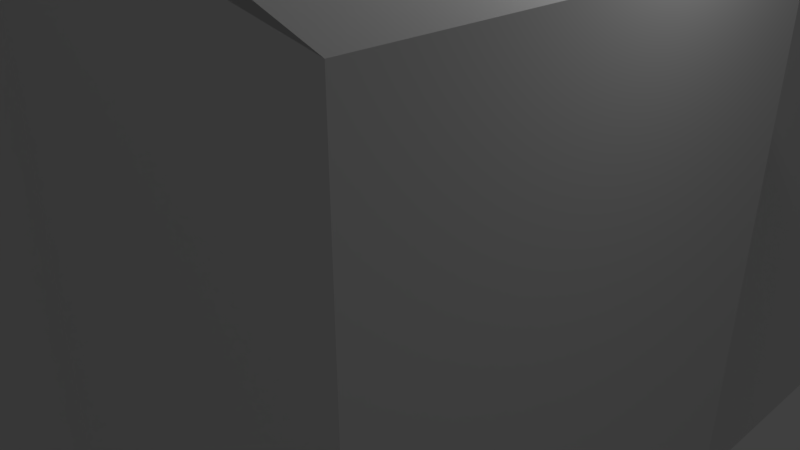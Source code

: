 # Source: lcd_monitor_1_3_alt1_6.blend  (saved by Blender 2.79.0; exported with 4.5.12 LTS)
import bpy
from mathutils import Matrix  # noqa: F401  (used for matrix-valued properties, if any)

bpy.ops.wm.read_factory_settings(use_empty=True)
scene = bpy.context.scene
scene.name = 'Scene'

# ---- collections
col_collection_1 = bpy.data.collections.new('Collection 1'); scene.collection.children.link(col_collection_1)

# ---- materials (node trees are filled in below, after node groups)
mat_lcd_greenscreen1 = bpy.data.materials.new('lcd_greenscreen1')
mat_lcd_greenscreen1.alpha_threshold = 0.0
mat_lcd_greenscreen1.use_transparent_shadow = False
mat_lcd_greenscreen1.roughness = 0.5
mat_lcd_plastic3 = bpy.data.materials.new('lcd_plastic3')
mat_lcd_plastic3.alpha_threshold = 0.0
mat_lcd_plastic3.use_transparent_shadow = False
mat_lcd_plastic3.preview_render_type = 'FLAT'
mat_lcd_plastic3.roughness = 0.5
mat_lcd_plastic4 = bpy.data.materials.new('lcd_plastic4')
mat_lcd_plastic4.alpha_threshold = 0.0
mat_lcd_plastic4.use_transparent_shadow = False
mat_lcd_plastic4.preview_render_type = 'FLAT'
mat_lcd_plastic4.roughness = 0.5
mat_lcd_neon1 = bpy.data.materials.new('lcd_neon1')
mat_lcd_neon1.alpha_threshold = 0.0
mat_lcd_neon1.use_transparent_shadow = False
mat_lcd_neon1.roughness = 0.5
mat_lcd_plastic2 = bpy.data.materials.new('lcd_plastic2')
mat_lcd_plastic2.alpha_threshold = 0.0
mat_lcd_plastic2.use_transparent_shadow = False
mat_lcd_plastic2.preview_render_type = 'FLAT'
mat_lcd_plastic2.roughness = 0.5
mat_lcd_screen_border1 = bpy.data.materials.new('lcd_screen_border1')
mat_lcd_screen_border1.alpha_threshold = 0.0
mat_lcd_screen_border1.use_transparent_shadow = False
mat_lcd_screen_border1.roughness = 0.5
mat_lcd_screen_border1.line_color = (0.0, 0.0, 0.0, 1.0)
mat_lcd_plastic6 = bpy.data.materials.new('lcd_plastic6')
mat_lcd_plastic6.alpha_threshold = 0.0
mat_lcd_plastic6.use_transparent_shadow = False
mat_lcd_plastic6.roughness = 0.5
mat_lcd_screen1 = bpy.data.materials.new('lcd_screen1')
mat_lcd_screen1.alpha_threshold = 0.0
mat_lcd_screen1.use_transparent_shadow = False
mat_lcd_screen1.roughness = 0.5
mat_lcd_screen2 = bpy.data.materials.new('lcd_screen2')
mat_lcd_screen2.alpha_threshold = 0.0
mat_lcd_screen2.use_transparent_shadow = False
mat_lcd_screen2.roughness = 0.5
mat_lcd_screen3 = bpy.data.materials.new('lcd_screen3')
mat_lcd_screen3.alpha_threshold = 0.0
mat_lcd_screen3.use_transparent_shadow = False
mat_lcd_screen3.roughness = 0.5
mat_lcd_screen4 = bpy.data.materials.new('lcd_screen4')
mat_lcd_screen4.alpha_threshold = 0.0
mat_lcd_screen4.use_transparent_shadow = False
mat_lcd_screen4.roughness = 0.5
mat_lcd_screen5 = bpy.data.materials.new('lcd_screen5')
mat_lcd_screen5.alpha_threshold = 0.0
mat_lcd_screen5.use_transparent_shadow = False
mat_lcd_screen5.roughness = 0.5
mat_lcd_neon_overlay = bpy.data.materials.new('lcd_neon_overlay')
mat_lcd_neon_overlay.alpha_threshold = 0.0
mat_lcd_neon_overlay.use_transparent_shadow = False
mat_lcd_neon_overlay.roughness = 0.5

# ---- material node trees

# ---- world
world_world = bpy.data.worlds.new('World'); scene.world = world_world
world_world.color = (0.05088, 0.05088, 0.05088)
world_world.use_sun_shadow = False
world_world.sun_shadow_jitter_overblur = 0.0
world_world.cycles.sampling_method = 'MANUAL'

# ---- cameras
cam_camera = bpy.data.cameras.new('Camera')
cam_camera.clip_end = 100.0
cam_camera.lens = 35.0
cam_camera.sensor_width = 32.0
cam_camera.sensor_height = 18.0
cam_camera.ortho_scale = 7.314
cam_camera.dof.focus_distance = 0.0
cam_camera.dof.aperture_fstop = 128.0

# ---- lights
light_lamp = bpy.data.lights.new('Lamp', 'POINT')
light_lamp.transmission_factor = 0.0
light_lamp.cutoff_distance = 30.0
light_lamp.energy = 100.0
light_lamp.shadow_buffer_clip_start = 1.001
light_lamp.shadow_soft_size = 0.1
light_lamp.shadow_maximum_resolution = 0.006
light_lamp.use_absolute_resolution = True

# ---- meshes
me_cube_006 = bpy.data.meshes.new('Cube.006')
me_cube_006.from_pydata([(-1.0, -1.0, -1.0), (-1.0, -1.0, 1.0), (-1.0, 1.0, -1.0), (-1.0, 1.0, 1.0), (1.0, -1.0, -1.0), (1.0, -1.0, 1.0), (1.0, 1.0, -1.0), (1.0, 1.0, 1.0), (0.282, -0.2878, -0.8036), (0.4523, -0.2878, 0.5144), (0.4067, 0.2798, -0.8036), (0.4541, 0.2798, 0.5144), (22.28, -0.2073, -1.005), (22.28, -0.2073, 0.3493), (22.28, 0.2087, -1.013), (22.28, 0.2073, 0.3493), (30.93, -0.3836, -1.429), (4.751, -0.2073, -0.8047), (31.05, 0.3855, -1.429), (4.751, 0.2073, -0.8047), (49.26, -0.3836, -1.429), (21.72, -0.2019, -0.8047), (49.32, 0.3858, -1.429), (20.84, 0.1973, -0.8047), (14.77, -0.2073, -1.426), (5.565, -0.2073, -0.7592), (14.77, 0.2073, -1.426), (5.565, 0.2073, -0.7592), (30.93, -0.2073, -1.426), (22.02, -0.2073, -0.6802), (30.93, 0.2073, -1.426), (22.02, 0.2073, -0.6802), (30.62, 0.2073, -1.002), (30.62, -0.2073, -0.9998), (14.27, -0.2073, -0.6769), (13.97, 0.2073, -0.6767), (14.17, -0.2073, -1.054), (14.17, 0.2073, -1.054), (12.51, -0.2073, -1.007), (30.6, -0.2069, -1.0), (13.26, 0.07435, -1.009), (30.67, 0.2077, -1.003), (12.86, -0.2073, -1.009), (30.63, -0.2073, -1.011), (0.4067, 0.2798, -0.2271), (0.9271, 0.2798, -0.8036), (0.4613, 0.2798, 0.5144), (22.28, 0.2073, -0.2271), (0.9271, 0.2798, -0.2271), (0.282, -0.2878, -0.2271), (22.28, -0.2073, -0.2271), (0.6501, -0.2878, -0.8036), (0.4574, -0.2878, 0.5144), (0.6501, -0.2878, -0.2271), (0.636, 0.237, 0.5144), (0.6357, -0.2399, 0.5144), (4.986, -0.2405, -0.9158), (5.455, 0.236, -0.9158), (22.28, 0.001488, -1.214), (13.63, -0.2239, -1.061), (13.87, 0.2231, -1.069), (5.22, -0.002249, -0.9158), (13.75, 0.0003631, -1.27), (-1.149, -1.041, -1.055), (-1.149, -1.041, 1.055), (-1.149, 1.041, -1.055), (-1.149, 1.041, 1.055), (5.796, -1.041, -1.055), (5.796, -1.041, 1.055), (5.796, 1.041, -1.055), (5.796, 1.041, 1.055), (-1.149, -1.041, 1.002), (-1.149, 1.041, 1.001), (-1.149, 1.041, -0.9938), (-1.149, -1.041, -1.0), (-1.149, 1.003, 1.001), (-1.149, 1.001, -0.9939), (-1.149, -0.9944, 1.002), (-1.149, -0.9995, -1.0), (2.942, -0.9944, 1.002), (2.942, 1.003, 1.001), (2.942, -0.9995, -1.0), (2.942, 1.001, -0.9939), (49.25, 0.0009858, -1.429), (49.25, 0.3857, -1.429), (49.25, -0.3837, -1.429), (-7.217, 0.0009858, -1.429), (11.2, 0.3857, -1.429), (12.57, -0.3837, -1.429), (49.25, -0.1914, -1.429), (-7.213, 0.0009858, -1.429), (49.25, 0.1933, -1.429), (30.91, 0.0009858, -1.429), (11.2, 0.1101, -1.005), (-7.135, 0.3857, -1.429), (30.91, 0.3851, -1.429), (9.699, -0.1104, -1.005), (-7.213, -0.3837, -1.429), (30.91, -0.3837, -1.429), (30.48, -0.1104, -1.005), (-7.213, -0.3839, -1.429), (-7.135, 0.3857, -1.429), (30.68, 0.1101, -1.005), (21.74, 0.3857, -1.429), (9.699, -0.2065, -1.005), (21.74, -0.3837, -1.429), (11.2, 0.2063, -1.005), (30.48, -0.2065, -1.005), (21.31, -0.1104, -1.005), (30.71, 0.2063, -1.005), (21.74, 0.1101, -1.005), (21.74, 0.2063, -1.005), (21.31, -0.2065, -1.005), (-7.213, -0.3837, -1.427), (-7.135, 0.3857, -1.427), (49.25, -0.3837, -1.429), (49.25, 0.3857, -1.429), (21.31, -0.1104, -1.005), (30.48, -0.1104, -1.005), (9.725, -0.1104, -1.005), (30.91, 0.0009858, -1.429), (-7.217, 0.0009858, -1.429), (4.986, -0.2405, -0.9158), (13.63, -0.2239, -1.061), (5.22, -0.002249, -0.9158), (13.75, 0.0003631, -1.27), (5.455, 0.236, -0.9158), (13.87, 0.2231, -1.069), (5.22, -0.002249, -0.9158), (13.75, 0.0003631, -1.27), (-7.217, 0.0009858, -1.429), (30.91, 0.0009858, -1.429), (11.2, 0.1101, -1.005), (30.68, 0.1101, -1.005), (21.74, 0.1101, -1.005), (30.91, 0.001694, -1.429), (-7.217, 0.001694, -1.429), (11.2, 0.1108, -1.006), (30.68, 0.1108, -1.006), (21.74, 0.1108, -1.006), (30.91, 0.003111, -1.428), (-7.217, 0.003111, -1.428), (11.2, 0.1123, -1.007), (30.68, 0.1123, -1.007), (21.74, 0.1123, -1.007), (30.48, -0.1121, -1.007), (21.31, -0.1121, -1.007), (9.725, -0.1121, -1.007), (30.91, -0.0007131, -1.428), (-7.217, -0.0007131, -1.428)], [], [(0, 1, 3, 2), (2, 3, 7, 6), (6, 7, 5, 4), (4, 5, 1, 0), (2, 6, 4, 0), (7, 3, 1, 5), (8, 49, 9, 11, 44, 10), (48, 46, 54, 15, 47), (14, 47, 15, 13, 50, 12, 58), (53, 52, 9, 49), (62, 60, 14, 58), (54, 46, 11, 9, 52, 55), (16, 38, 17, 19, 40, 18), (40, 19, 23, 41), (22, 41, 23, 21, 39, 20), (39, 21, 17, 38), (18, 22, 20, 16), (23, 19, 17, 21), (36, 42, 25, 27, 37), (26, 37, 27, 35, 31, 32, 30), (30, 32, 33, 43, 28), (43, 33, 29, 34, 25, 42), (26, 30, 28, 24), (31, 35, 34, 29), (33, 32, 31, 29), (34, 35, 27, 25), (24, 36, 37, 26), (20, 39, 38, 16), (18, 40, 41, 22), (28, 43, 42, 36, 24), (45, 48, 47, 14, 60, 57), (10, 44, 48, 45), (44, 11, 46, 48), (51, 53, 49, 8), (12, 50, 53, 51, 56, 59), (50, 13, 55, 52, 53), (15, 54, 55, 13), (10, 45, 57, 61, 56, 51, 8), (59, 62, 58, 12), (128, 126, 127, 129), (132, 130, 131, 133, 134), (71, 64, 66, 72, 75, 77), (65, 73, 72, 66, 70, 69), (69, 70, 68, 67), (67, 68, 64, 71, 74, 63), (65, 69, 67, 63), (70, 66, 64, 68), (76, 75, 72, 73), (63, 74, 78, 76, 73, 65), (75, 76, 82, 80), (74, 71, 77, 78), (81, 79, 80, 82), (77, 75, 80, 79), (78, 77, 79, 81), (76, 78, 81, 82), (102, 92, 83, 91), (101, 90, 86, 93), (100, 97, 88, 104, 96), (99, 107, 98, 85, 89), (112, 105, 98, 107), (122, 124, 125, 123), (90, 100, 96, 86), (94, 101, 93, 106, 87), (111, 109, 102, 110), (95, 109, 102, 91, 84), (106, 111, 110, 93), (87, 106, 111, 103), (103, 111, 109, 95), (104, 88, 105, 112), (96, 108, 112, 104), (108, 99, 107, 112), (114, 116, 115, 113), (121, 119, 117, 118, 120), (136, 137, 142, 141), (134, 133, 138, 139), (131, 130, 136, 135), (133, 131, 135, 138), (132, 134, 139, 137), (130, 132, 137, 136), (142, 144, 143, 140, 141), (139, 138, 143, 144), (138, 135, 140, 143), (135, 136, 141, 140), (137, 139, 144, 142), (149, 148, 145, 146, 147), (121, 120, 148, 149), (120, 118, 145, 148), (118, 117, 146, 145), (119, 121, 149, 147), (117, 119, 147, 146)])
me_cube_006.polygons.foreach_set('material_index', [0, 0, 0, 0, 0, 0, 1, 2, 2, 2, 1, 2, 5, 2, 5, 2, 5, 1, 2, 2, 5, 2, 1, 1, 2, 1, 3, 5, 5, 1, 2, 2, 2, 2, 2, 2, 2, 1, 1, 5, 5, 5, 2, 6, 2, 2, 2, 5, 5, 4, 5, 4, 4, 4, 4, 5, 5, 5, 5, 5, 5, 5, 5, 4, 5, 4, 5, 5, 5, 4, 4, 5, 5, 5, 5, 5, 5, 5, 5, 5, 5, 5, 5, 5, 5, 5, 5, 5, 5, 5])
_uv = me_cube_006.uv_layers.new(name='UVMap')
_uv.uv.foreach_set('vector', [0.0, 0.0, 1.0, 0.0, 1.0, 1.0, 0.0, 1.0, 0.0, 0.0, 0.0, 0.0, 0.0, 0.0, 0.0, 0.0, 0.0, 0.0, 0.0, 0.0, 0.0, 0.0, 0.0, 0.0, 0.0, 0.0, 0.0, 0.0, 0.0, 0.0, 0.0, 0.0, 0.0, 0.0, 0.0, 0.0, 0.0, 0.0, 0.0, 0.0, 0.0, 0.0, 0.0, 0.0, 0.0, 0.0, 0.0, 0.0, 0.0, 0.0, 0.0, 0.0, 0.0, 0.0, 0.0, 0.0, 0.0, 0.0, 0.0, 0.0, 0.0, 0.0, 0.0, 0.0, 0.0, 0.0, 0.0, 0.0, 0.0, 0.0, 0.0, 0.0, 0.0, 0.0, 0.0, 0.0, 0.0, 0.0, 0.0, 0.0, 0.0, 0.0, 0.0, 0.0, 0.0, 0.0, 0.0, 0.0, 0.0, 0.0, 0.0, 0.0, 0.0, 0.0, 0.0, 0.0, 0.0, 0.0, 0.0, 0.0, 0.0, 0.0, 0.0, 0.0, 0.0, 0.0, 0.0, 0.0, 0.0, 0.0, 0.0, 0.0, 0.0, 0.0, 0.0, 0.0, 0.0, 0.0, 0.0, 0.0, 0.0, 0.0, 0.0, 0.0, 0.0, 0.0, 0.0, 0.0, 0.0, 0.0, 0.0, 0.0, 0.0, 0.0, 0.0, 0.0, 0.0, 0.0, 0.0, 0.0, 0.0, 0.0, 0.0, 0.0, 0.0, 0.0, 0.0, 0.0, 0.0, 0.0, 0.0, 0.0, 0.0, 0.0, 0.0, 0.0, 0.0, 0.0, 0.0, 0.0, 0.0, 0.0, 0.0, 0.0, 0.0, 0.0, 0.0, 0.0, 0.0, 0.0, 0.0, 0.0, 0.0, 0.0, 0.0, 0.0, 0.0, 0.0, 0.0, 0.0, 0.0, 0.0, 0.0, 0.0, 0.0, 0.0, 0.0, 0.0, 0.0, 0.0, 0.0, 0.0, 0.0, 0.0, 0.0, 0.0, 0.0, 0.0, 0.0, 0.0, 0.0, 0.0, 0.0, 0.0, 0.0, 0.0, 0.0, 0.0, 0.0, 0.0, 0.0, 0.0, 0.0, 0.0, 0.0, 0.0, 0.0, 0.0, 0.0, 0.0, 0.0, 0.0, 0.0, 0.0, 0.0, 0.0, 0.0, 0.0, 0.0, 0.0, 0.0, 0.0, 0.0, 0.0, 0.0, 0.0, 0.0, 0.0, 0.0, 0.0, 0.0, 0.0, 0.0, 0.0, 0.0, 0.0, 0.0, 0.0, 0.0, 0.0, 0.0, 0.0, 0.0, 0.0, 0.0, 0.0, 0.0, 0.0, 0.0, 0.0, 0.0, 0.0, 0.0, 0.0, 0.0, 0.0, 0.0, 0.0, 0.0, 0.0, 0.0, 0.0, 0.0, 0.0, 0.0, 0.0, 0.0, 0.0, 0.0, 0.0, 0.0, 0.0, 0.0, 0.0, 0.0, 0.0, 0.0, 0.0, 0.0, 0.0, 0.0, 0.0, 0.0, 0.0, 0.0, 0.0, 0.0, 0.0, 0.0, 0.0, 0.0, 0.0, 0.0, 0.0, 0.0, 0.0, 0.0, 0.0, 0.0, 0.0, 0.0, 0.0, 0.0, 0.0, 0.0, 0.0, 0.0, 0.0, 0.0, 0.0, 0.0, 0.0, 0.0, 0.0, 0.0, 0.0, 0.0, 0.0, 0.0, 0.0, 0.0, 0.0, 0.0, 0.0, 0.0, 0.0, 0.0, 0.0, 0.0, 0.0, 0.0, 0.0, 0.0, 0.0, 0.0, 0.0, 0.0, 0.0, 0.0, 0.0, 0.0, 0.0, 0.0, 0.0, 0.0, 0.0, 0.0, 0.0, 0.0, 0.0, 0.0, 0.0, 0.0, 0.0, 0.0, 0.0, 0.0, 0.0, 0.0, 0.0, 0.0, 0.0, 0.0, 0.0, 0.0, 0.0, 0.0, 0.0, 0.0, 0.0, 0.0, 0.0, 0.0, 0.0, 0.0, 0.0, 0.0, 0.0, 0.0, 0.0, 0.0, 0.0, 0.0, 0.0, 0.0, 0.0, 0.0, 0.0, 0.0, 0.0, 0.0, 0.0, 0.0, 0.0, 0.0, 0.0, 0.0, 0.0, 0.0, 0.0, 0.0, 0.0, 0.0, 0.0, 0.0, 0.0, 0.0, 0.0, 0.0, 0.0, 0.0, 0.0, 0.0, 0.0, 0.0, 0.0, 0.0, 0.0, 0.0, 0.0, 0.0, 0.0, 0.0, 0.0, 0.0, 0.0, 0.0, 0.0, 0.0, 0.0, 0.0, 0.0, 0.0, 0.0, 0.0, 0.0, 0.0, 0.0, 0.0, 0.0, 0.0, 0.0, 0.0, 0.0, 0.0, 0.0, 0.0, 0.0, 0.0, 0.0, 0.0, 0.0, 0.0, 0.0, 0.0, 0.0, 0.0, 0.0, 0.0, 0.0, 0.0, 0.0, 0.0, 0.0, 0.0, 0.0, 0.0, 0.0, 0.0, 0.0, 0.0, 0.0, 0.0, 0.0, 0.0, 0.0, 0.0, 0.0, 0.0, 0.0, 0.0, 0.0, 0.0, 0.0, 0.0, 0.0, 0.0, 0.0, 0.0, 0.0, 0.0, 0.0, 0.0, 0.0, 0.0, 0.0, 0.0, 0.0, 0.0, 0.0, 0.0, 0.0, 0.0, 0.0, 0.0, 0.0, 0.0, 0.0, 0.0, 0.0, 0.0, 0.0, 0.0, 0.0, 0.0, 0.0, 0.0, 0.0, 0.0, 0.0, 0.0, 0.0, 0.0, 0.0, 0.0, 0.0, 0.0, 0.0, 0.0, 0.0, 0.0, 0.0, 0.0, 0.0, 0.0, 0.0, 0.0, 0.0, 0.0, 0.0, 0.0, 0.0, 0.0, 0.0, 0.0, 0.0, 0.0, 0.0, 0.0, 0.0, 0.0, 0.0, 0.0, 0.0, 0.0, 0.0, 0.0, 0.0, 0.0, 0.0, 0.0, 0.0, 0.0, 0.0, 0.0, 0.0, 0.0, 0.0, 0.0, 0.0, 0.0, 0.0, 0.0, 0.0, 0.0, 0.0, 0.0, 0.0, 0.0, 0.0, 0.0, 0.0, 0.0, 0.0, 0.0, 0.0, 0.0, 0.0, 0.0, 0.0, 0.0, 0.0, 0.0, 0.0, 0.0, 0.0, 0.0, 0.0, 0.0, 0.0, 0.0, 0.0, 0.0, 0.0, 0.0, 0.0, 0.0, 0.0, 0.0, 0.0, 0.0, 0.0, 0.0, 0.0, 0.0, 0.0, 0.0, 0.0, 0.0, 0.0, 0.0, 0.0, 0.0, 0.0, 0.0, 0.0, 0.0, 0.0, 0.0, 0.0, 0.0, 0.0, 0.0, 0.0, 0.0, 0.0, 0.0, 0.0, 0.0, 0.0, 0.0, 0.0, 0.0, 0.0, 0.0, 0.0, 0.0, 0.0, 0.0, 0.0, 0.0, 0.0, 0.0, 0.0, 0.0, 0.0, 0.0, 0.0, 0.0, 0.0, 0.0, 0.0, 0.0, 0.0, 0.0, 0.0, 0.0, 0.0, 0.0, 0.0, 0.0, 0.0, 0.0, 0.0, 0.0, 0.0, 0.0, 0.0, 0.0, 0.0, 0.0, 0.0, 0.0, 0.0, 0.0, 0.0, 0.0, 0.0, 0.0, 0.0, 0.0, 0.0, 0.0, 0.0, 0.0, 0.0, 0.0, 0.0, 0.0, 0.0, 0.0, 0.0, 0.0, 0.0, 0.0, 0.0, 0.0, 0.0, 0.0, 0.0, 0.0, 0.0, 0.0, 0.0, 0.0, 0.0, 0.0, 0.0, 0.0, 0.0, 0.0, 0.0, 0.0, 0.0, 0.0, 0.0, 0.0, 0.0, 0.0, 0.0, 0.0, 0.0, 0.0, 0.0, 0.0, 0.0, 0.0, 0.0, 0.0, 0.0, 0.0, 0.0, 0.0, 0.0, 0.0, 0.0, 0.0, 0.0, 0.0, 0.0, 0.0, 0.0, 0.0, 0.0, 0.0, 0.0, 0.0, 0.0, 0.0, 0.0, 0.0, 0.0, 0.0, 0.0, 0.0, 0.0, 0.0, 0.0, 0.0, 0.0, 0.0, 0.0, 0.0, 0.0, 0.0, 0.0, 0.0, 0.0, 0.0, 0.0, 0.0, 0.0, 0.0, 0.0, 0.0, 0.0, 0.0, 0.0, 0.0, 0.0, 0.0, 0.0, 0.0, 0.0, 0.0, 0.0, 0.0, 0.0])
me_cube_006.materials.append(mat_lcd_greenscreen1)
me_cube_006.materials.append(mat_lcd_plastic3)
me_cube_006.materials.append(mat_lcd_plastic4)
me_cube_006.materials.append(mat_lcd_neon1)
me_cube_006.materials.append(mat_lcd_plastic2)
me_cube_006.materials.append(mat_lcd_screen_border1)
me_cube_006.materials.append(mat_lcd_plastic6)
me_cube_006.materials.append(mat_lcd_screen1)
me_cube_006.materials.append(mat_lcd_screen2)
me_cube_006.materials.append(mat_lcd_screen3)
me_cube_006.materials.append(mat_lcd_screen4)
me_cube_006.materials.append(mat_lcd_screen5)
me_cube_006.materials.append(mat_lcd_neon_overlay)
me_cube_006.use_remesh_preserve_volume = False
me_cube_006.use_remesh_preserve_attributes = False
me_cube_006.use_mirror_vertex_groups = False
me_cube_006.update()
me_cube_006.normals_split_custom_set([tuple(v) for v in zip(*[iter([-1.0, 0.0, 0.0, -1.0, 0.0, 0.0, -1.0, 0.0, 0.0, -1.0, 0.0, 0.0, 0.0, 1.0, 0.0, 0.0, 1.0, 0.0, 0.0, 1.0, 0.0, 0.0, 1.0, 0.0, 1.0, 0.0, 0.0, 1.0, 0.0, 0.0, 1.0, 0.0, 0.0, 1.0, 0.0, 0.0, 0.0, -1.0, 0.0, 0.0, -1.0, 0.0, 0.0, -1.0, 0.0, 0.0, -1.0, 0.0, 0.0, 0.0, -1.0, 0.0, 0.0, -1.0, 0.0, 0.0, -1.0, 0.0, 0.0, -1.0, 0.0, 0.0, 1.0, 0.0, 0.0, 1.0, 0.0, 0.0, 1.0, 0.0, 0.0, 1.0, -0.9844, 0.1563, 0.0813, -0.9844, 0.1563, 0.0813, -0.9844, 0.1563, 0.0813, -0.9844, 0.1563, 0.0813, -0.9844, 0.1563, 0.0813, -0.9844, 0.1563, 0.0813, 0.003608, 0.9994, 0.03359, 0.003608, 0.9994, 0.03359, 0.003608, 0.9994, 0.03359, 0.003608, 0.9994, 0.03359, 0.003608, 0.9994, 0.03359, 1.0, -1.573e-06, 0.0, 1.0, -1.573e-06, 0.0, 1.0, -1.573e-06, 0.0, 1.0, -1.573e-06, 0.0, 1.0, -1.573e-06, 0.0, 1.0, -1.573e-06, 0.0, 1.0, -1.573e-06, 0.0, 0.0, -1.0, -8.077e-08, 0.0, -1.0, -8.077e-08, 0.0, -1.0, -8.077e-08, 0.0, -1.0, -8.077e-08, 0.005372, 0.6829, -0.7305, 0.005372, 0.6829, -0.7305, 0.005372, 0.6829, -0.7305, 0.005372, 0.6829, -0.7305, -1.947e-08, 0.0, 1.0, -1.947e-08, 0.0, 1.0, -1.947e-08, 0.0, 1.0, -1.947e-08, 0.0, 1.0, -1.947e-08, 0.0, 1.0, -1.947e-08, 0.0, 1.0, -0.02364, 0.01889, -0.9995, -0.02364, 0.01889, -0.9995, -0.02364, 0.01889, -0.9995, -0.02364, 0.01889, -0.9995, -0.02364, 0.01889, -0.9995, -0.02364, 0.01889, -0.9995, -0.003258, 0.9058, -0.4237, -0.003258, 0.9058, -0.4237, -0.003258, 0.9058, -0.4237, -0.003258, 0.9058, -0.4237, 0.02243, 0.006116, 0.9997, 0.02243, 0.006116, 0.9997, 0.02243, 0.006116, 0.9997, 0.02243, 0.006116, 0.9997, 0.02243, 0.006116, 0.9997, 0.02243, 0.006116, 0.9997, 0.0001588, -0.9998, 0.01937, 0.0001588, -0.9998, 0.01937, 0.0001588, -0.9998, 0.01937, 0.0001588, -0.9998, 0.01937, -1.295e-05, 0.000103, -1.0, -1.295e-05, 0.000103, -1.0, -1.295e-05, 0.000103, -1.0, -1.295e-05, 0.000103, -1.0, 1.15e-08, 7.75e-09, 1.0, 1.15e-08, 7.75e-09, 1.0, 1.15e-08, 7.75e-09, 1.0, 1.15e-08, 7.75e-09, 1.0, -0.0342, 0.0002824, -0.9994, -0.0342, 0.0002824, -0.9994, -0.0342, 0.0002824, -0.9994, -0.0342, 0.0002824, -0.9994, -0.0342, 0.0002824, -0.9994, 0.0, 1.0, 2.089e-08, 0.0, 1.0, 2.089e-08, 0.0, 1.0, 2.089e-08, 0.0, 1.0, 2.089e-08, 0.0, 1.0, 2.089e-08, 0.0, 1.0, 2.089e-08, 0.0, 1.0, 2.089e-08, 0.8106, -0.002109, 0.5856, 0.8106, -0.002109, 0.5856, 0.8106, -0.002109, 0.5856, 0.8106, -0.002109, 0.5856, 0.8106, -0.002109, 0.5856, 0.0, -1.0, 6.321e-08, 0.0, -1.0, 6.321e-08, 0.0, -1.0, 6.321e-08, 0.0, -1.0, 6.321e-08, 0.0, -1.0, 6.321e-08, 0.0, -1.0, 6.321e-08, -4.184e-06, 0.0, -1.0, -4.184e-06, 0.0, -1.0, -4.184e-06, 0.0, -1.0, -4.184e-06, 0.0, -1.0, 0.0004228, -8.235e-06, 1.0, 0.0004228, -8.235e-06, 1.0, 0.0004228, -8.235e-06, 1.0, 0.0004228, -8.235e-06, 1.0, 0.0373, 0.002572, 0.9993, 0.0373, 0.002572, 0.9993, 0.0373, 0.002572, 0.9993, 0.0373, 0.002572, 0.9993, -0.009629, -0.003714, 0.9999, -0.009629, -0.003714, 0.9999, -0.009629, -0.003714, 0.9999, -0.009629, -0.003714, 0.9999, -0.5282, -4.894e-06, -0.8491, -0.5282, -4.894e-06, -0.8491, -0.5282, -4.894e-06, -0.8491, -0.5282, -4.894e-06, -0.8491, -6.286e-05, -0.9246, 0.3809, -6.286e-05, -0.9246, 0.3809, -6.286e-05, -0.9246, 0.3809, -6.286e-05, -0.9246, 0.3809, -0.003529, 0.9239, 0.3826, -0.003529, 0.9239, 0.3826, -0.003529, 0.9239, 0.3826, -0.003529, 0.9239, 0.3826, 0.0, -1.0, -3.385e-08, 0.0, -1.0, -3.385e-08, 0.0, -1.0, -3.385e-08, 0.0, -1.0, -3.385e-08, 0.0, -1.0, -3.385e-08, 0.003086, 0.9998, -0.01765, 0.003086, 0.9998, -0.01765, 0.003086, 0.9998, -0.01765, 0.003086, 0.9998, -0.01765, 0.003086, 0.9998, -0.01765, 0.003086, 0.9998, -0.01765, 0.0, 1.0, 0.0, 0.0, 1.0, 0.0, 0.0, 1.0, 0.0, 0.0, 1.0, 0.0, 0.0, 1.0, 0.0, 0.0, 1.0, 0.0, 0.0, 1.0, 0.0, 0.0, 1.0, 0.0, 0.0, -1.0, 0.0, 0.0, -1.0, 0.0, 0.0, -1.0, 0.0, 0.0, -1.0, 0.0, 0.003433, -0.9998, -0.02069, 0.003433, -0.9998, -0.02069, 0.003433, -0.9998, -0.02069, 0.003433, -0.9998, -0.02069, 0.003433, -0.9998, -0.02069, 0.003433, -0.9998, -0.02069, 0.003978, -0.9993, 0.03651, 0.003978, -0.9993, 0.03651, 0.003978, -0.9993, 0.03651, 0.003978, -0.9993, 0.03651, 0.003978, -0.9993, 0.03651, 0.007627, -2.187e-06, 1.0, 0.007627, -2.187e-06, 1.0, 0.007627, -2.187e-06, 1.0, 0.007627, -2.187e-06, 1.0, -0.02283, 0.0163, -0.9996, -0.02283, 0.0163, -0.9996, -0.02283, 0.0163, -0.9996, -0.02283, 0.0163, -0.9996, -0.02283, 0.0163, -0.9996, -0.02283, 0.0163, -0.9996, -0.02283, 0.0163, -0.9996, 0.005414, -0.6952, -0.7187, 0.005414, -0.6952, -0.7187, 0.005414, -0.6952, -0.7187, 0.005414, -0.6952, -0.7187, -0.02694, 0.4174, -0.9083, -0.02694, 0.4174, -0.9083, -0.02694, 0.4174, -0.9083, -0.02694, 0.4174, -0.9083, -0.4746, 0.5331, 0.7004, 0.9714, 0.2246, -0.07681, -0.3581, 0.9018, -0.242, 0.8817, 0.4196, 0.2157, 0.0, -0.9684, 0.2494, -1.0, 8.844e-09, 0.0, -1.0, 8.844e-09, 0.0, -1.0, 8.844e-09, 0.0, -1.0, 8.844e-09, 0.0, -1.0, 8.844e-09, 0.0, -1.0, 8.844e-09, 0.0, 0.0, 1.0, 0.0, 0.0, 1.0, 0.0, 0.0, 1.0, 0.0, 0.0, 1.0, 0.0, 0.0, 1.0, 0.0, 0.0, 1.0, 0.0, 1.0, 0.0, 0.0, 1.0, 0.0, 0.0, 1.0, 0.0, 0.0, 1.0, 0.0, 0.0, 0.0, -1.0, 0.0, 0.0, -1.0, 0.0, 0.0, -1.0, 0.0, 0.0, -1.0, 0.0, 0.0, -1.0, 0.0, 0.0, -1.0, 0.0, 0.0, 0.0, -1.0, 0.0, 0.0, -1.0, 0.0, 0.0, -1.0, 0.0, 0.0, -1.0, 0.0, 0.0, 1.0, 0.0, 0.0, 1.0, 0.0, 0.0, 1.0, 0.0, 0.0, 1.0, -1.0, 0.0, 0.0, -1.0, 0.0, 0.0, -1.0, 0.0, 0.0, -1.0, 0.0, 0.0, -1.0, -6.142e-08, 0.0, -1.0, -6.142e-08, 0.0, -1.0, -6.142e-08, 0.0, -1.0, -6.142e-08, 0.0, -1.0, -6.142e-08, 0.0, -1.0, -6.142e-08, 0.0, 0.0, -1.0, 0.0008792, 0.0, -1.0, 0.0008792, 0.0, -1.0, 0.0008792, 0.0, -1.0, 0.0008792, -1.0, 0.0, 0.0, -1.0, 0.0, 0.0, -1.0, 0.0, 0.0, -1.0, 0.0, 0.0, -1.0, 1.194e-07, 0.0, -1.0, 1.194e-07, 0.0, -1.0, 1.194e-07, 0.0, -1.0, 1.194e-07, 0.0, 0.0, -0.0002289, -1.0, 0.0, -0.0002289, -1.0, 0.0, -0.0002289, -1.0, 0.0, -0.0002289, -1.0, 0.0, 1.0, -0.00256, 0.0, 1.0, -0.00256, 0.0, 1.0, -0.00256, 0.0, 1.0, -0.00256, 0.0, -0.003099, 1.0, 0.0, -0.003099, 1.0, 0.0, -0.003099, 1.0, 0.0, -0.003099, 1.0, -0.1136, -0.1217, 0.986, 0.008523, -0.8126, 0.5828, 0.01302, -0.4554, 0.8902, 0.01074, -0.05625, 0.9984, -0.4724, 0.6578, 0.5866, -0.1883, 0.7619, 0.6198, 0.8724, 0.05875, 0.4853, 0.3227, 0.585, 0.7441, 0.8397, 0.09007, 0.5356, -0.01984, -0.9709, 0.2388, -0.1449, -0.6793, 0.7194, 0.1006, -0.9305, 0.3522, -0.0142, -0.2692, 0.963, 0.0105, -0.6676, 0.7445, 0.00538, -0.815, 0.5794, 0.003002, -0.4529, 0.8916, 0.00598, -0.2364, 0.9716, 0.009013, -0.3574, 0.9339, 0.0, -0.9226, 0.3858, 1.276e-05, -0.7213, 0.6926, 0.002979, -0.4529, 0.8916, 0.0054, -0.8151, 0.5793, -0.02626, -0.3951, -0.9183, -0.02626, -0.3951, -0.9183, -0.02626, -0.3951, -0.9183, -0.02626, -0.3951, -0.9183, -0.0188, -0.6608, 0.7503, 0.01721, -0.968, 0.2505, 0.561, -0.4041, 0.7225, 0.8482, -0.0001338, 0.5296, -0.0214, 0.9641, 0.2646, 0.834, -0.07316, 0.547, -0.01299, 0.2511, 0.9679, 0.001483, 0.9362, 0.3516, 0.002464, 0.6463, 0.7631, 4.42e-05, 0.9209, 0.3898, 0.1035, 0.8087, 0.579, 0.0002172, -0.109, 0.994, 0.0, 0.0, -1.0, -0.11, 0.4687, 0.8765, 0.09648, 0.7961, 0.5974, -0.1053, -0.124, 0.9867, 0.01072, -0.06671, 0.9977, 0.005906, 0.2348, 0.972, -0.005355, 0.8153, 0.579, -4.399e-05, 0.9209, 0.3898, -1.47e-08, 0.0, -1.0, -0.01409, -0.09637, 0.9952, 0.0, 0.4533, 0.8914, -0.005414, 0.8153, 0.579, 0.0, 0.9209, 0.3897, 1.572e-08, 0.7192, 0.6948, 2.629e-05, 0.7195, 0.6945, 2.817e-05, 0.9211, 0.3892, -0.0242, 0.8161, 0.5774, -0.2519, 0.4739, 0.8438, -0.04565, -0.821, 0.5691, -0.2809, -0.4812, 0.8304, -2.46e-05, -0.7213, 0.6926, 3.123e-09, -0.9226, 0.3858, -0.01351, 0.1051, 0.9944, -1.334e-08, 0.0, -1.0, -4.428e-05, -0.9226, 0.3858, -0.005026, -0.8191, 0.5736, 0.0, 0.0, -1.0, 0.01047, -0.6676, 0.7445, 0.005353, -0.815, 0.5794, 4.407e-05, -0.9226, 0.3858, -3.125e-05, 1.609e-06, -1.0, -3.125e-05, 1.609e-06, -1.0, -3.125e-05, 1.609e-06, -1.0, -3.125e-05, 1.609e-06, -1.0, 0.9637, -0.2602, -0.06002, -0.5894, -0.5273, 0.612, 0.0, 0.9672, 0.2542, 0.6268, 0.2809, 0.7268, -0.5412, 0.7581, -0.3638, 0.9971, -0.0002627, 0.07607, 0.8434, -0.0869, -0.5301, 0.01139, 0.9662, -0.2577, -0.01461, -0.9302, -0.3669, 0.0, 0.6266, 0.7793, 0.01435, -0.9501, 0.3116, 0.9357, -0.2097, -0.2837, 0.0, 0.6266, 0.7793, 0.008551, -0.09112, 0.9958, -0.01383, 0.7671, 0.6414, 0.9715, -0.0921, 0.2184, -0.3581, -0.4047, 0.8414, -0.7999, 0.3627, 0.4781, -0.9993, 0.02258, -0.0296, -0.7829, -0.3055, -0.542, -0.1258, 0.8944, -0.4292, -0.01415, -0.9464, 0.3227, 1.823e-08, 0.6266, 0.7793, 1.823e-08, 0.6266, 0.7793, -0.9397, -0.203, -0.2751, 0.9971, -0.0002544, 0.07608, 0.8436, -0.08701, -0.5299, 0.0114, 0.966, -0.2581, -0.01461, -0.9303, -0.3666, 0.4552, -0.1243, 0.8817, -2.405e-09, 0.968, -0.2509, -0.1408, -0.1091, 0.984, -0.1616, -0.8235, 0.5437, 0.9707, -0.2187, 0.09936, 0.0, 0.6266, 0.7794, 0.01435, -0.9501, 0.3116, 0.9357, -0.2097, -0.2837, 0.0, 0.6266, 0.7794, -0.8009, 0.3623, 0.4767, -0.9993, 0.02268, -0.03049, -0.7824, -0.3052, -0.5429, -0.1248, 0.8944, -0.4295, 0.008551, -0.09154, 0.9958, -0.01383, 0.7668, 0.6417, 0.9715, -0.09219, 0.2183, -0.3581, -0.4051, 0.8412, -0.01415, -0.9464, 0.3226, 6.075e-09, 0.6266, 0.7794, 6.075e-09, 0.6266, 0.7794, -0.9397, -0.203, -0.2751, 0.9636, 0.2538, 0.08432, 0.007188, -0.8154, 0.5788, 0.00977, -0.6684, 0.7438, 0.0, -0.9669, -0.2552, 0.5705, 0.1536, 0.8068, 0.4708, -0.7473, 0.469, 0.4809, -0.7399, -0.4704, -0.5985, -0.626, -0.4999, 0.8409, 0.5226, 0.1406, 0.148, 0.2198, 0.9642, -0.3863, -0.1145, 0.9152, 0.2631, -0.928, 0.2637, 0.8932, 0.4494, 0.01473, 0.2836, 0.3626, 0.8878, 0.0, -0.6342, 0.7731, 0.0, -0.6342, 0.7731, 0.8434, -0.5087, 0.173, 0.8441, -0.04096, -0.5346, 0.8752, -0.466, -0.1302, 0.4291, 0.8649, -0.2605, -0.2038, -0.8796, -0.4299, 1.829e-08, -0.6342, 0.7731, 0.1949, 0.9318, 0.306, -0.9145, 0.3755, -0.1504, 1.829e-08, -0.6342, 0.7731])] * 3)])

# ---- objects
ob_lcd_monitor1b = bpy.data.objects.new('lcd_monitor1b', me_cube_006)
ob_lamp = bpy.data.objects.new('Lamp', light_lamp)
ob_camera = bpy.data.objects.new('Camera', cam_camera)

# ---- transforms, parenting, visibility, modifiers, constraints
ob_lcd_monitor1b.location = (0.147, -0.0008542, 0.7391)
ob_lcd_monitor1b.scale = (0.1478, 16.0, 9.056)
ob_lcd_monitor1b.lineart.crease_threshold = 0.0
ob_lamp.location = (4.076, 1.005, 5.904)
ob_lamp.rotation_euler = (0.6503, 0.05522, 1.866)
ob_lamp.lock_rotations_4d = False
ob_lamp.empty_display_type = 'ARROWS'
ob_lamp.color = (0.0, 0.0, 0.0, 0.0)
ob_lamp.lineart.crease_threshold = 0.0
ob_camera.location = (7.481, -6.508, 5.344)
ob_camera.rotation_euler = (1.109, 0.0, 0.8149)
ob_camera.lock_rotations_4d = False
ob_camera.empty_display_type = 'ARROWS'
ob_camera.color = (0.0, 0.0, 0.0, 0.0)
ob_camera.display_type = 'WIRE'
ob_camera.lineart.crease_threshold = 0.0

# ---- collection membership
col_collection_1.objects.link(ob_lcd_monitor1b)
col_collection_1.objects.link(ob_lamp)
col_collection_1.objects.link(ob_camera)

# ---- scene / render settings (as saved in the file)
scene.camera = ob_camera
scene.frame_start = 1; scene.frame_end = 250; scene.frame_set(2)
scene.render.engine = 'BLENDER_EEVEE_NEXT'
scene.render.resolution_percentage = 50
scene.render.dither_intensity = 0.0
scene.cycles.use_denoising = False
scene.cycles.samples = 128
scene.cycles.sampling_pattern = 'TABULATED_SOBOL'
scene.cycles.use_adaptive_sampling = False
scene.cycles.use_light_tree = False
scene.cycles.blur_glossy = 0.0
scene.cycles.sample_clamp_indirect = 0.0
scene.view_settings.view_transform = 'Standard'
bpy.context.view_layer.update()
